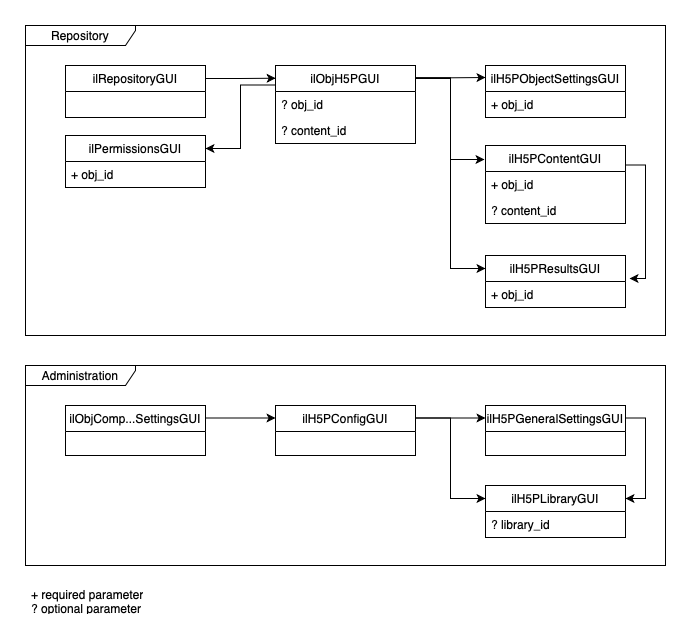

The diagram above was exported from draw.io. Its source (the exported page's mxGraphModel, read from the mxfile embedded in the PNG):
<mxGraphModel dx="951" dy="750" grid="1" gridSize="10" guides="1" tooltips="1" connect="1" arrows="1" fold="1" page="1" pageScale="1" pageWidth="827" pageHeight="1169" math="0" shadow="0">
  <root>
    <mxCell id="0" />
    <mxCell id="1" parent="0" />
    <mxCell id="OdVMmEEvAlDjwK3QZR2--4" value="Repository" style="shape=umlFrame;whiteSpace=wrap;html=1;width=110;height=20;" parent="1" vertex="1">
      <mxGeometry x="40" y="40" width="640" height="310" as="geometry" />
    </mxCell>
    <mxCell id="OdVMmEEvAlDjwK3QZR2--5" value="Administration" style="shape=umlFrame;whiteSpace=wrap;html=1;width=110;height=20;" parent="1" vertex="1">
      <mxGeometry x="40" y="380" width="640" height="200" as="geometry" />
    </mxCell>
    <mxCell id="OdVMmEEvAlDjwK3QZR2--58" style="edgeStyle=orthogonalEdgeStyle;rounded=0;orthogonalLoop=1;jettySize=auto;html=1;exitX=1;exitY=0.25;exitDx=0;exitDy=0;entryX=0.001;entryY=0.163;entryDx=0;entryDy=0;entryPerimeter=0;" parent="1" source="OdVMmEEvAlDjwK3QZR2--6" target="OdVMmEEvAlDjwK3QZR2--22" edge="1">
      <mxGeometry relative="1" as="geometry" />
    </mxCell>
    <mxCell id="OdVMmEEvAlDjwK3QZR2--6" value="ilRepositoryGUI" style="swimlane;fontStyle=0;childLayout=stackLayout;horizontal=1;startSize=26;fillColor=none;horizontalStack=0;resizeParent=1;resizeParentMax=0;resizeLast=0;collapsible=1;marginBottom=0;" parent="1" vertex="1">
      <mxGeometry x="80" y="80" width="140" height="52" as="geometry" />
    </mxCell>
    <mxCell id="OdVMmEEvAlDjwK3QZR2--14" value="ilPermissionsGUI" style="swimlane;fontStyle=0;childLayout=stackLayout;horizontal=1;startSize=26;fillColor=none;horizontalStack=0;resizeParent=1;resizeParentMax=0;resizeLast=0;collapsible=1;marginBottom=0;" parent="1" vertex="1">
      <mxGeometry x="80" y="150" width="140" height="52" as="geometry" />
    </mxCell>
    <mxCell id="OdVMmEEvAlDjwK3QZR2--55" value="+ obj_id" style="text;strokeColor=none;fillColor=none;align=left;verticalAlign=top;spacingLeft=4;spacingRight=4;overflow=hidden;rotatable=0;points=[[0,0.5],[1,0.5]];portConstraint=eastwest;" parent="OdVMmEEvAlDjwK3QZR2--14" vertex="1">
      <mxGeometry y="26" width="140" height="26" as="geometry" />
    </mxCell>
    <mxCell id="OdVMmEEvAlDjwK3QZR2--50" style="edgeStyle=orthogonalEdgeStyle;rounded=0;orthogonalLoop=1;jettySize=auto;html=1;exitX=1;exitY=0.25;exitDx=0;exitDy=0;entryX=0;entryY=0.25;entryDx=0;entryDy=0;" parent="1" source="OdVMmEEvAlDjwK3QZR2--15" target="OdVMmEEvAlDjwK3QZR2--19" edge="1">
      <mxGeometry relative="1" as="geometry" />
    </mxCell>
    <mxCell id="OdVMmEEvAlDjwK3QZR2--15" value="ilObjComp...SettingsGUI" style="swimlane;fontStyle=0;childLayout=stackLayout;horizontal=1;startSize=26;fillColor=none;horizontalStack=0;resizeParent=1;resizeParentMax=0;resizeLast=0;collapsible=1;marginBottom=0;" parent="1" vertex="1">
      <mxGeometry x="80" y="420" width="140" height="50" as="geometry" />
    </mxCell>
    <mxCell id="OdVMmEEvAlDjwK3QZR2--47" style="edgeStyle=orthogonalEdgeStyle;rounded=0;orthogonalLoop=1;jettySize=auto;html=1;exitX=1;exitY=0.25;exitDx=0;exitDy=0;entryX=1;entryY=0.25;entryDx=0;entryDy=0;" parent="1" source="OdVMmEEvAlDjwK3QZR2--16" target="OdVMmEEvAlDjwK3QZR2--44" edge="1">
      <mxGeometry relative="1" as="geometry" />
    </mxCell>
    <mxCell id="OdVMmEEvAlDjwK3QZR2--16" value="ilH5PGeneralSettingsGUI" style="swimlane;fontStyle=0;childLayout=stackLayout;horizontal=1;startSize=26;fillColor=none;horizontalStack=0;resizeParent=1;resizeParentMax=0;resizeLast=0;collapsible=1;marginBottom=0;" parent="1" vertex="1">
      <mxGeometry x="500" y="420" width="140" height="50" as="geometry" />
    </mxCell>
    <mxCell id="OdVMmEEvAlDjwK3QZR2--48" style="edgeStyle=orthogonalEdgeStyle;rounded=0;orthogonalLoop=1;jettySize=auto;html=1;exitX=1;exitY=0.25;exitDx=0;exitDy=0;entryX=0;entryY=0.25;entryDx=0;entryDy=0;" parent="1" source="OdVMmEEvAlDjwK3QZR2--19" target="OdVMmEEvAlDjwK3QZR2--16" edge="1">
      <mxGeometry relative="1" as="geometry" />
    </mxCell>
    <mxCell id="OdVMmEEvAlDjwK3QZR2--49" style="edgeStyle=orthogonalEdgeStyle;rounded=0;orthogonalLoop=1;jettySize=auto;html=1;exitX=1;exitY=0.25;exitDx=0;exitDy=0;entryX=0;entryY=0.25;entryDx=0;entryDy=0;" parent="1" source="OdVMmEEvAlDjwK3QZR2--19" target="OdVMmEEvAlDjwK3QZR2--44" edge="1">
      <mxGeometry relative="1" as="geometry" />
    </mxCell>
    <mxCell id="OdVMmEEvAlDjwK3QZR2--19" value="ilH5PConfigGUI" style="swimlane;fontStyle=0;childLayout=stackLayout;horizontal=1;startSize=26;fillColor=none;horizontalStack=0;resizeParent=1;resizeParentMax=0;resizeLast=0;collapsible=1;marginBottom=0;" parent="1" vertex="1">
      <mxGeometry x="290" y="420" width="140" height="50" as="geometry" />
    </mxCell>
    <mxCell id="OdVMmEEvAlDjwK3QZR2--61" style="edgeStyle=orthogonalEdgeStyle;rounded=0;orthogonalLoop=1;jettySize=auto;html=1;exitX=0;exitY=0.25;exitDx=0;exitDy=0;entryX=1;entryY=0.25;entryDx=0;entryDy=0;" parent="1" source="OdVMmEEvAlDjwK3QZR2--22" target="OdVMmEEvAlDjwK3QZR2--14" edge="1">
      <mxGeometry relative="1" as="geometry" />
    </mxCell>
    <mxCell id="zIOwK_tvqviw3Brhv3YH-4" style="edgeStyle=orthogonalEdgeStyle;rounded=0;orthogonalLoop=1;jettySize=auto;html=1;exitX=1;exitY=0.25;exitDx=0;exitDy=0;entryX=0;entryY=0.25;entryDx=0;entryDy=0;" edge="1" parent="1" source="OdVMmEEvAlDjwK3QZR2--22" target="zIOwK_tvqviw3Brhv3YH-1">
      <mxGeometry relative="1" as="geometry">
        <Array as="points">
          <mxPoint x="430" y="93" />
          <mxPoint x="465" y="93" />
          <mxPoint x="465" y="283" />
        </Array>
      </mxGeometry>
    </mxCell>
    <mxCell id="OdVMmEEvAlDjwK3QZR2--22" value="ilObjH5PGUI" style="swimlane;fontStyle=0;childLayout=stackLayout;horizontal=1;startSize=26;fillColor=none;horizontalStack=0;resizeParent=1;resizeParentMax=0;resizeLast=0;collapsible=1;marginBottom=0;" parent="1" vertex="1">
      <mxGeometry x="290" y="80" width="140" height="78" as="geometry" />
    </mxCell>
    <mxCell id="OdVMmEEvAlDjwK3QZR2--23" value="? obj_id" style="text;strokeColor=none;fillColor=none;align=left;verticalAlign=top;spacingLeft=4;spacingRight=4;overflow=hidden;rotatable=0;points=[[0,0.5],[1,0.5]];portConstraint=eastwest;" parent="OdVMmEEvAlDjwK3QZR2--22" vertex="1">
      <mxGeometry y="26" width="140" height="26" as="geometry" />
    </mxCell>
    <mxCell id="OdVMmEEvAlDjwK3QZR2--24" value="? content_id" style="text;strokeColor=none;fillColor=none;align=left;verticalAlign=top;spacingLeft=4;spacingRight=4;overflow=hidden;rotatable=0;points=[[0,0.5],[1,0.5]];portConstraint=eastwest;" parent="OdVMmEEvAlDjwK3QZR2--22" vertex="1">
      <mxGeometry y="52" width="140" height="26" as="geometry" />
    </mxCell>
    <mxCell id="OdVMmEEvAlDjwK3QZR2--26" value="ilH5PObjectSettingsGUI" style="swimlane;fontStyle=0;childLayout=stackLayout;horizontal=1;startSize=26;fillColor=none;horizontalStack=0;resizeParent=1;resizeParentMax=0;resizeLast=0;collapsible=1;marginBottom=0;" parent="1" vertex="1">
      <mxGeometry x="500" y="80" width="140" height="52" as="geometry" />
    </mxCell>
    <mxCell id="OdVMmEEvAlDjwK3QZR2--27" value="+ obj_id" style="text;strokeColor=none;fillColor=none;align=left;verticalAlign=top;spacingLeft=4;spacingRight=4;overflow=hidden;rotatable=0;points=[[0,0.5],[1,0.5]];portConstraint=eastwest;" parent="OdVMmEEvAlDjwK3QZR2--26" vertex="1">
      <mxGeometry y="26" width="140" height="26" as="geometry" />
    </mxCell>
    <mxCell id="zIOwK_tvqviw3Brhv3YH-5" style="edgeStyle=orthogonalEdgeStyle;rounded=0;orthogonalLoop=1;jettySize=auto;html=1;exitX=1;exitY=0.25;exitDx=0;exitDy=0;entryX=1.029;entryY=-0.115;entryDx=0;entryDy=0;entryPerimeter=0;" edge="1" parent="1" source="OdVMmEEvAlDjwK3QZR2--29" target="zIOwK_tvqviw3Brhv3YH-2">
      <mxGeometry relative="1" as="geometry" />
    </mxCell>
    <mxCell id="OdVMmEEvAlDjwK3QZR2--29" value="ilH5PContentGUI" style="swimlane;fontStyle=0;childLayout=stackLayout;horizontal=1;startSize=26;fillColor=none;horizontalStack=0;resizeParent=1;resizeParentMax=0;resizeLast=0;collapsible=1;marginBottom=0;" parent="1" vertex="1">
      <mxGeometry x="500" y="160" width="140" height="78" as="geometry" />
    </mxCell>
    <mxCell id="OdVMmEEvAlDjwK3QZR2--30" value="+ obj_id" style="text;strokeColor=none;fillColor=none;align=left;verticalAlign=top;spacingLeft=4;spacingRight=4;overflow=hidden;rotatable=0;points=[[0,0.5],[1,0.5]];portConstraint=eastwest;" parent="OdVMmEEvAlDjwK3QZR2--29" vertex="1">
      <mxGeometry y="26" width="140" height="26" as="geometry" />
    </mxCell>
    <mxCell id="OdVMmEEvAlDjwK3QZR2--31" value="? content_id" style="text;strokeColor=none;fillColor=none;align=left;verticalAlign=top;spacingLeft=4;spacingRight=4;overflow=hidden;rotatable=0;points=[[0,0.5],[1,0.5]];portConstraint=eastwest;" parent="OdVMmEEvAlDjwK3QZR2--29" vertex="1">
      <mxGeometry y="52" width="140" height="26" as="geometry" />
    </mxCell>
    <mxCell id="OdVMmEEvAlDjwK3QZR2--37" style="edgeStyle=orthogonalEdgeStyle;rounded=0;orthogonalLoop=1;jettySize=auto;html=1;exitX=1;exitY=0.25;exitDx=0;exitDy=0;" parent="1" edge="1">
      <mxGeometry relative="1" as="geometry">
        <mxPoint x="500" y="92.00428571428566" as="targetPoint" />
        <mxPoint x="430" y="92.28999999999999" as="sourcePoint" />
        <Array as="points">
          <mxPoint x="465" y="92" />
          <mxPoint x="500" y="92" />
        </Array>
      </mxGeometry>
    </mxCell>
    <mxCell id="OdVMmEEvAlDjwK3QZR2--38" style="edgeStyle=orthogonalEdgeStyle;rounded=0;orthogonalLoop=1;jettySize=auto;html=1;exitX=1;exitY=0.25;exitDx=0;exitDy=0;" parent="1" edge="1">
      <mxGeometry relative="1" as="geometry">
        <mxPoint x="499" y="174" as="targetPoint" />
        <mxPoint x="430" y="92.28999999999996" as="sourcePoint" />
        <Array as="points">
          <mxPoint x="465" y="92" />
          <mxPoint x="465" y="174" />
        </Array>
      </mxGeometry>
    </mxCell>
    <mxCell id="OdVMmEEvAlDjwK3QZR2--44" value="ilH5PLibraryGUI" style="swimlane;fontStyle=0;childLayout=stackLayout;horizontal=1;startSize=26;fillColor=none;horizontalStack=0;resizeParent=1;resizeParentMax=0;resizeLast=0;collapsible=1;marginBottom=0;" parent="1" vertex="1">
      <mxGeometry x="500" y="500" width="140" height="52" as="geometry" />
    </mxCell>
    <mxCell id="OdVMmEEvAlDjwK3QZR2--45" value="? library_id" style="text;strokeColor=none;fillColor=none;align=left;verticalAlign=top;spacingLeft=4;spacingRight=4;overflow=hidden;rotatable=0;points=[[0,0.5],[1,0.5]];portConstraint=eastwest;" parent="OdVMmEEvAlDjwK3QZR2--44" vertex="1">
      <mxGeometry y="26" width="140" height="26" as="geometry" />
    </mxCell>
    <mxCell id="OdVMmEEvAlDjwK3QZR2--54" value="+ required parameter&lt;br&gt;? optional parameter" style="text;strokeColor=none;fillColor=none;align=left;verticalAlign=middle;spacingLeft=4;spacingRight=4;overflow=hidden;points=[[0,0.5],[1,0.5]];portConstraint=eastwest;rotatable=0;whiteSpace=wrap;html=1;" parent="1" vertex="1">
      <mxGeometry x="40" y="600" width="150" height="30" as="geometry" />
    </mxCell>
    <mxCell id="zIOwK_tvqviw3Brhv3YH-1" value="ilH5PResultsGUI" style="swimlane;fontStyle=0;childLayout=stackLayout;horizontal=1;startSize=26;fillColor=none;horizontalStack=0;resizeParent=1;resizeParentMax=0;resizeLast=0;collapsible=1;marginBottom=0;" vertex="1" parent="1">
      <mxGeometry x="500" y="270" width="140" height="52" as="geometry" />
    </mxCell>
    <mxCell id="zIOwK_tvqviw3Brhv3YH-2" value="+ obj_id" style="text;strokeColor=none;fillColor=none;align=left;verticalAlign=top;spacingLeft=4;spacingRight=4;overflow=hidden;rotatable=0;points=[[0,0.5],[1,0.5]];portConstraint=eastwest;" vertex="1" parent="zIOwK_tvqviw3Brhv3YH-1">
      <mxGeometry y="26" width="140" height="26" as="geometry" />
    </mxCell>
  </root>
</mxGraphModel>